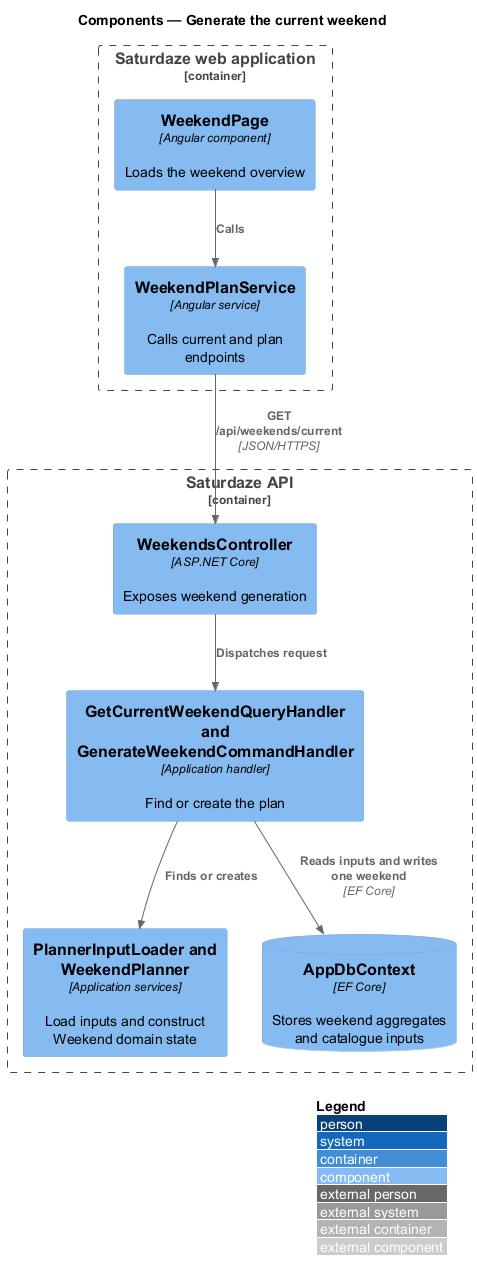

The diagram above was rendered by PlantUML. Its source (embedded in the PNG):
@startuml
!include <C4/C4_Component>
LAYOUT_WITH_LEGEND()
title Components — Generate the current weekend

Container_Boundary(web, "Saturdaze web application") {
  Component(page, "WeekendPage", "Angular component", "Loads the weekend overview")
  Component(client, "WeekendPlanService", "Angular service", "Calls current and plan endpoints")
}
Container_Boundary(api, "Saturdaze API") {
  Component(controller, "WeekendsController", "ASP.NET Core", "Exposes weekend generation")
  Component(handler, "GetCurrentWeekendQueryHandler and GenerateWeekendCommandHandler", "Application handler", "Find or create the plan")
  Component(entity, "PlannerInputLoader and WeekendPlanner", "Application services", "Load inputs and construct Weekend domain state")
  ComponentDb(db, "AppDbContext", "EF Core", "Stores weekend aggregates and catalogue inputs")
}
Rel(page, client, "Calls")
Rel(client, controller, "GET /api/weekends/current", "JSON/HTTPS")
Rel(controller, handler, "Dispatches request")
Rel(handler, entity, "Finds or creates")
Rel(handler, db, "Reads inputs and writes one weekend", "EF Core")
@enduml